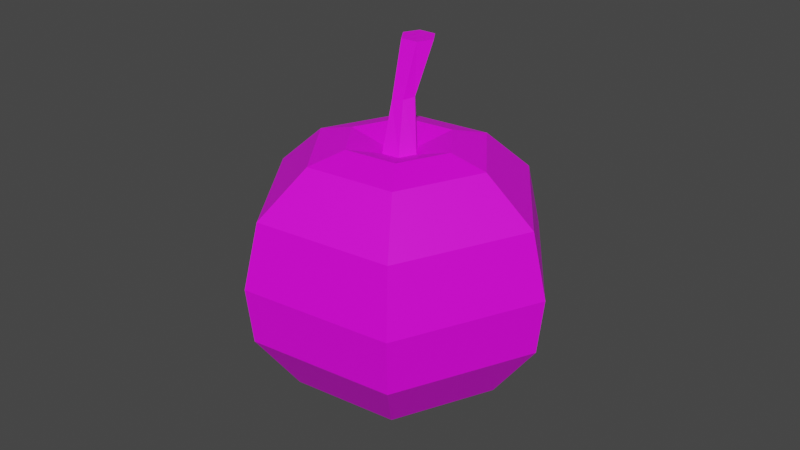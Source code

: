 # Source: Apple.blend  (saved by Blender 2.82.7; exported with 4.5.12 LTS)
import bpy
from mathutils import Matrix  # noqa: F401  (used for matrix-valued properties, if any)

bpy.ops.wm.read_factory_settings(use_empty=True)
scene = bpy.context.scene
scene.name = 'Scene'

# ---- collections
col_collection = bpy.data.collections.new('Collection'); scene.collection.children.link(col_collection)

# ---- images (referenced by path relative to the original .blend; pixels are not part of the script)
import os
ASSET_DIR = os.environ.get("B2B_ASSET_DIR", "")  # directory of the original .blend (textures are referenced by path, not embedded)
HERE = os.path.dirname(os.path.abspath(__file__))  # packed textures are extracted next to this script under _unpacked/

def load_image(name, relpath, width, height, colorspace="sRGB"):
    """Load a texture the original file referenced (path relative to the .blend, or extracted next to this script)."""
    p = next((c for c in (os.path.join(HERE, relpath), os.path.join(ASSET_DIR, relpath)) if relpath and os.path.exists(c)), "")
    if p:
        img = bpy.data.images.load(p, check_existing=True)
        img.name = name
    else:  # same state as the original file: an image datablock whose file is absent (Cycles renders it pink)
        img = bpy.data.images.new(name, width, height)
        img.source = "FILE"
        img.filepath = "//" + (relpath or name)
    img.colorspace_settings.name = colorspace
    return img
img_0_jpg = load_image('0.jpg', '0.jpg', 1024, 1024, 'sRGB')

# ---- materials (node trees are filled in below, after node groups)
mat_materialapple = bpy.data.materials.new('MaterialApple')
mat_materialapple.use_transparent_shadow = False

# ---- material node trees
mat_materialapple.use_nodes = True; mat_materialapple.node_tree.nodes.clear()
_N = mat_materialapple.node_tree.nodes; _L = mat_materialapple.node_tree.links
n0 = _N.new('ShaderNodeOutputMaterial'); n0.name = 'Material Output'; n0.location = (300, 300)
n1 = _N.new('ShaderNodeTexImage'); n1.name = 'Image Texture'; n1.location = (-301, 233)
n1.image = img_0_jpg
n2 = _N.new('ShaderNodeBsdfPrincipled'); n2.name = 'Principled BSDF'; n2.location = (10, 300)
n2.distribution = 'GGX'
n2.subsurface_method = 'BURLEY'
n2.inputs[3].default_value = 1.45
n2.inputs[13].default_value = 0.4364
n2.inputs[27].default_value = (0.0, 0.0, 0.0, 1.0)
n2.inputs[28].default_value = 1.0
_L.new(n2.outputs[0], n0.inputs[0])
_L.new(n1.outputs[0], n2.inputs[0])
_L.new(n1.outputs[1], n2.inputs[4])
n0.is_active_output = True

# ---- world
world_world = bpy.data.worlds.new('World'); scene.world = world_world
world_world.use_nodes = True; world_world.node_tree.nodes.clear()
_N = world_world.node_tree.nodes; _L = world_world.node_tree.links
n0 = _N.new('ShaderNodeOutputWorld'); n0.name = 'World Output'; n0.location = (300, 300)
n1 = _N.new('ShaderNodeBackground'); n1.name = 'Background'; n1.location = (10, 300)
n1.inputs[0].default_value = (0.05088, 0.05088, 0.05088, 1.0)
_L.new(n1.outputs[0], n0.inputs[0])
n0.is_active_output = True
world_world.color = (0.05088, 0.05088, 0.05088)
world_world.use_sun_shadow = False
world_world.sun_shadow_jitter_overblur = 0.0

# ---- meshes
me_circle = bpy.data.meshes.new('Circle')
me_circle.from_pydata([(7.7e-05, 0.1287, -0.1279), (-0.1115, 0.06434, -0.1279), (-0.1115, -0.06449, -0.1279), (7.702e-05, -0.1289, -0.1279), (0.1116, -0.06449, -0.1279), (0.1116, 0.06434, -0.1279), (7.7e-05, 0.1795, -0.05794), (-0.1554, 0.08969, -0.05794), (-0.1554, -0.08984, -0.05794), (7.702e-05, -0.1796, -0.05794), (0.1556, -0.08984, -0.05794), (0.1556, 0.08969, -0.05794), (7.7e-05, 0.1866, 0.009932), (-0.1616, 0.09325, 0.009932), (-0.1616, -0.0934, 0.009932), (7.703e-05, -0.1867, 0.009932), (0.1617, -0.0934, 0.009932), (0.1617, 0.09325, 0.009932), (7.7e-05, 0.1681, 0.08807), (-0.1456, 0.084, 0.08807), (-0.1456, -0.08416, 0.08807), (7.702e-05, -0.1682, 0.08807), (0.1457, -0.08416, 0.08807), (0.1457, 0.084, 0.08807), (7.701e-05, 0.1091, 0.1404), (-0.09448, 0.05452, 0.1404), (-0.09448, -0.05467, 0.1404), (7.701e-05, -0.1093, 0.1404), (0.09463, -0.05467, 0.1404), (0.09463, 0.05452, 0.1404), (7.701e-05, 0.06459, 0.152), (-0.05592, 0.03225, 0.152), (-0.05592, -0.03241, 0.152), (7.701e-05, -0.06474, 0.152), (0.05608, -0.03241, 0.152), (0.05608, 0.03225, 0.152), (7.7e-05, 0.06065, -0.1613), (-0.05252, 0.03029, -0.1613), (-0.05252, -0.03044, -0.1613), (7.702e-05, -0.0608, -0.1613), (0.05267, -0.03044, -0.1613), (0.05267, 0.03029, -0.1613), (7.701e-05, 0.02143, 0.1396), (-0.01855, 0.01068, 0.1396), (-0.01855, -0.01083, 0.1396), (7.701e-05, -0.02159, 0.1396), (0.0187, -0.01083, 0.1396), (0.0187, 0.01068, 0.1396), (-0.01941, 0.02788, 0.1935), (-0.03133, 0.02012, 0.1902), (-0.03051, 0.005571, 0.1891), (-0.01776, -0.001213, 0.1913), (-0.005837, 0.006547, 0.1946), (-0.006658, 0.02109, 0.1957), (-0.0281, 0.0559, 0.2557), (-0.04579, 0.04628, 0.2562), (-0.0463, 0.02614, 0.2562), (-0.02912, 0.01562, 0.2557), (-0.01143, 0.02525, 0.2553), (-0.01091, 0.04539, 0.2553), (7.701e-05, -7.594e-05, -0.1586), (-0.02861, 0.03576, 0.2557)], [], [(3, 9, 8, 2), (1, 7, 6, 0), (0, 6, 11, 5), (4, 10, 9, 3), (2, 8, 7, 1), (5, 11, 10, 4), (6, 12, 17, 11), (10, 16, 15, 9), (8, 14, 13, 7), (11, 17, 16, 10), (9, 15, 14, 8), (7, 13, 12, 6), (17, 23, 22, 16), (15, 21, 20, 14), (13, 19, 18, 12), (12, 18, 23, 17), (16, 22, 21, 15), (14, 20, 19, 13), (18, 24, 29, 23), (22, 28, 27, 21), (20, 26, 25, 19), (23, 29, 28, 22), (21, 27, 26, 20), (19, 25, 24, 18), (29, 35, 34, 28), (27, 33, 32, 26), (25, 31, 30, 24), (24, 30, 35, 29), (28, 34, 33, 27), (26, 32, 31, 25), (0, 36, 37, 1), (5, 41, 36, 0), (3, 39, 40, 4), (1, 37, 38, 2), (4, 40, 41, 5), (2, 38, 39, 3), (32, 44, 43, 31), (35, 47, 46, 34), (33, 45, 44, 32), (31, 43, 42, 30), (30, 42, 47, 35), (34, 46, 45, 33), (47, 53, 52, 46), (45, 51, 50, 44), (43, 49, 48, 42), (42, 48, 53, 47), (46, 52, 51, 45), (44, 50, 49, 43), (48, 54, 59, 53), (52, 58, 57, 51), (50, 56, 55, 49), (53, 59, 58, 52), (51, 57, 56, 50), (49, 55, 54, 48), (37, 60, 38), (40, 60, 41), (38, 60, 39), (36, 60, 37), (41, 60, 36), (39, 60, 40), (54, 61, 59), (58, 61, 57), (56, 61, 55), (59, 61, 58), (57, 61, 56), (55, 61, 54)])
_uv = me_circle.uv_layers.new(name='UVMap')
_uv.uv.foreach_set('vector', [0.2935, 0.7253, 0.2932, 0.728, 0.3001, 0.724, 0.2989, 0.7222, 0.2871, 0.7139, 0.2842, 0.7125, 0.2842, 0.7253, 0.2871, 0.7239, 0.2871, 0.7239, 0.2842, 0.7253, 0.2845, 0.7318, 0.2874, 0.729, 0.2755, 0.7139, 0.273, 0.7125, 0.273, 0.7253, 0.2755, 0.724, 0.2874, 0.7089, 0.2845, 0.7062, 0.2842, 0.7125, 0.2871, 0.7139, 0.2904, 0.7088, 0.2892, 0.707, 0.2877, 0.7195, 0.2892, 0.7186, 0.2842, 0.7253, 0.2814, 0.7256, 0.2818, 0.7323, 0.2845, 0.7318, 0.273, 0.7125, 0.2704, 0.7122, 0.2704, 0.7255, 0.273, 0.7253, 0.2845, 0.7062, 0.2818, 0.7057, 0.2814, 0.7123, 0.2842, 0.7125, 0.2718, 0.7062, 0.2691, 0.7057, 0.2704, 0.7122, 0.273, 0.7125, 0.273, 0.7253, 0.2704, 0.7255, 0.2691, 0.7323, 0.2718, 0.7318, 0.2842, 0.7125, 0.2814, 0.7123, 0.2814, 0.7256, 0.2842, 0.7253, 0.2691, 0.7057, 0.2659, 0.707, 0.2671, 0.7129, 0.2704, 0.7122, 0.2704, 0.7255, 0.2671, 0.7249, 0.2659, 0.7309, 0.2691, 0.7323, 0.2814, 0.7123, 0.2783, 0.7129, 0.2783, 0.7249, 0.2814, 0.7256, 0.2814, 0.7256, 0.2783, 0.7249, 0.2786, 0.731, 0.2818, 0.7323, 0.2704, 0.7122, 0.2671, 0.7129, 0.2671, 0.7249, 0.2704, 0.7255, 0.2818, 0.7057, 0.2786, 0.707, 0.2783, 0.7129, 0.2814, 0.7123, 0.2783, 0.7249, 0.2763, 0.7228, 0.2765, 0.7268, 0.2786, 0.731, 0.2671, 0.7129, 0.2646, 0.715, 0.2646, 0.7228, 0.2671, 0.7249, 0.2786, 0.707, 0.2765, 0.7112, 0.2763, 0.715, 0.2783, 0.7129, 0.2659, 0.707, 0.2639, 0.7112, 0.2646, 0.715, 0.2671, 0.7129, 0.2671, 0.7249, 0.2646, 0.7228, 0.2639, 0.7267, 0.2659, 0.7309, 0.2783, 0.7129, 0.2763, 0.715, 0.2763, 0.7228, 0.2783, 0.7249, 0.2639, 0.7112, 0.2634, 0.7144, 0.2639, 0.7166, 0.2646, 0.715, 0.2646, 0.7228, 0.2639, 0.7212, 0.2634, 0.7236, 0.2639, 0.7267, 0.2763, 0.715, 0.2759, 0.7167, 0.2759, 0.7213, 0.2763, 0.7228, 0.2763, 0.7228, 0.2759, 0.7213, 0.276, 0.7236, 0.2765, 0.7268, 0.2646, 0.715, 0.2639, 0.7166, 0.2639, 0.7212, 0.2646, 0.7228, 0.2765, 0.7112, 0.276, 0.7144, 0.2759, 0.7167, 0.2763, 0.715, 0.2958, 0.7056, 0.2952, 0.7112, 0.297, 0.7141, 0.3001, 0.7123, 0.2904, 0.7088, 0.2928, 0.7126, 0.2952, 0.7112, 0.2958, 0.7056, 0.2935, 0.7253, 0.2942, 0.7197, 0.2923, 0.7168, 0.2892, 0.7186, 0.3001, 0.7123, 0.297, 0.7141, 0.2965, 0.7183, 0.2989, 0.7222, 0.2892, 0.7186, 0.2923, 0.7168, 0.2928, 0.7126, 0.2904, 0.7088, 0.2989, 0.7222, 0.2965, 0.7183, 0.2942, 0.7197, 0.2935, 0.7253, 0.2673, 0.7328, 0.2668, 0.7359, 0.267, 0.7366, 0.2678, 0.7351, 0.2684, 0.7328, 0.2679, 0.7359, 0.2678, 0.7366, 0.2682, 0.7351, 0.2682, 0.7397, 0.2678, 0.7382, 0.2679, 0.7389, 0.2684, 0.742, 0.2678, 0.7351, 0.267, 0.7366, 0.267, 0.7382, 0.2678, 0.7397, 0.2678, 0.7397, 0.267, 0.7382, 0.2668, 0.7389, 0.2673, 0.742, 0.2682, 0.7351, 0.2678, 0.7366, 0.2678, 0.7382, 0.2682, 0.7397, 0.1442, 0.893, 0.146, 0.9065, 0.1468, 0.9057, 0.1455, 0.8923, 0.1483, 0.8925, 0.1486, 0.9051, 0.1496, 0.9052, 0.1497, 0.8935, 0.1539, 0.9189, 0.1544, 0.9074, 0.1526, 0.9068, 0.1512, 0.9191, 0.1512, 0.9191, 0.1526, 0.9068, 0.1516, 0.9065, 0.1498, 0.9195, 0.1455, 0.8923, 0.1468, 0.9057, 0.1486, 0.9051, 0.1483, 0.8925, 0.1553, 0.919, 0.1553, 0.9077, 0.1544, 0.9074, 0.1539, 0.9189, 0.1526, 0.9068, 0.1514, 0.8926, 0.1502, 0.893, 0.1516, 0.9065, 0.1468, 0.9057, 0.1459, 0.9198, 0.1484, 0.9201, 0.1486, 0.9051, 0.1553, 0.9077, 0.1553, 0.8923, 0.154, 0.8922, 0.1544, 0.9074, 0.146, 0.9065, 0.1445, 0.9205, 0.1459, 0.9198, 0.1468, 0.9057, 0.1486, 0.9051, 0.1484, 0.9201, 0.1497, 0.9211, 0.1496, 0.9052, 0.1544, 0.9074, 0.154, 0.8922, 0.1514, 0.8926, 0.1526, 0.9068, 0.297, 0.7141, 0.2947, 0.7155, 0.2965, 0.7183, 0.2923, 0.7168, 0.2947, 0.7155, 0.2928, 0.7126, 0.2965, 0.7183, 0.2947, 0.7155, 0.2942, 0.7197, 0.2952, 0.7112, 0.2947, 0.7155, 0.297, 0.7141, 0.2928, 0.7126, 0.2947, 0.7155, 0.2952, 0.7112, 0.2942, 0.7197, 0.2947, 0.7155, 0.2923, 0.7168, 0.1457, 0.9215, 0.1471, 0.9208, 0.1445, 0.9205, 0.1459, 0.9198, 0.1471, 0.9208, 0.1484, 0.9201, 0.1497, 0.9211, 0.1471, 0.9208, 0.1483, 0.9218, 0.1445, 0.9205, 0.1471, 0.9208, 0.1459, 0.9198, 0.1484, 0.9201, 0.1471, 0.9208, 0.1497, 0.9211, 0.1483, 0.9218, 0.1471, 0.9208, 0.1457, 0.9215])
me_circle.materials.append(mat_materialapple)
me_circle.use_remesh_fix_poles = True
me_circle.use_remesh_preserve_attributes = False
me_circle.use_mirror_vertex_groups = False
me_circle.update()

# ---- objects
ob_apple = bpy.data.objects.new('Apple', me_circle)

# ---- transforms, parenting, visibility, modifiers, constraints
ob_apple.location = (-1.248e-05, 3.244e-05, 0.07785)
ob_apple.rotation_euler = (0.0, -0.0, -0.425)
ob_apple.scale = (0.4825, 0.4825, 0.4825)
ob_apple.lineart.crease_threshold = 0.0

# ---- collection membership
col_collection.objects.link(ob_apple)

# ---- scene / render settings (as saved in the file)
scene.frame_start = 1; scene.frame_end = 250; scene.frame_set(1)
scene.render.engine = 'BLENDER_EEVEE_NEXT'
scene.cycles.use_denoising = False
scene.cycles.samples = 128
scene.cycles.sampling_pattern = 'TABULATED_SOBOL'
scene.cycles.use_adaptive_sampling = False
scene.cycles.use_light_tree = False
scene.view_settings.view_transform = 'Filmic'
bpy.context.view_layer.update()

# ---- added for rendering (the .blend has no active camera and no usable light): camera, sun
cam_auto = bpy.data.cameras.new('AutoCamera')
cam_auto.lens = 50.0
cam_auto.sensor_width = 36.0
cam_auto.clip_end = 1000.0
ob_auto_camera = bpy.data.objects.new('AutoCamera', cam_auto)
scene.collection.objects.link(ob_auto_camera)
ob_auto_camera.location = (0.345662, -0.414803, 0.377252)
ob_auto_camera.rotation_euler = (1.09748, -7.21219e-08, 0.694738)
scene.camera = ob_auto_camera
light_auto_sun = bpy.data.lights.new('AutoSun', 'SUN')
light_auto_sun.energy = 3.0
light_auto_sun.angle = 0.0523599
ob_auto_sun = bpy.data.objects.new('AutoSun', light_auto_sun)
scene.collection.objects.link(ob_auto_sun)
ob_auto_sun.rotation_euler = (0.872665, 0.174533, 0.523599)
bpy.context.view_layer.update()
